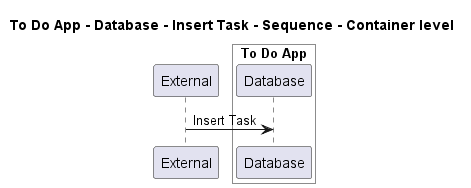

The diagram above was rendered by PlantUML. Its source (embedded in the PNG):
@startuml
!pragma layout smetana

title To Do App - Database - Insert Task - Sequence - Container level

participant "External" as C4InterFlow.SoftwareSystems.ExternalSystem

box "To Do App" #White
    participant "Database" as ToDoAppExample.SoftwareSystems.ToDoApp.Containers.Database
end box


C4InterFlow.SoftwareSystems.ExternalSystem -> ToDoAppExample.SoftwareSystems.ToDoApp.Containers.Database : Insert Task


@enduml